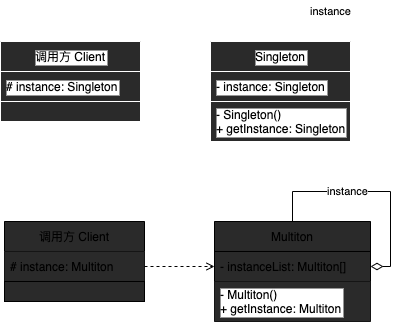

The diagram above was exported from draw.io. Its source (the exported page's mxGraphModel, read from the mxfile embedded in the PNG):
<mxGraphModel dx="822" dy="485" grid="1" gridSize="10" guides="1" tooltips="1" connect="1" arrows="1" fold="1" page="1" pageScale="1" pageWidth="827" pageHeight="1169" math="0" shadow="0">
  <root>
    <mxCell id="0" />
    <mxCell id="1" parent="0" />
    <mxCell id="2" value="Singleton" style="swimlane;fontStyle=0;childLayout=stackLayout;horizontal=1;startSize=30;horizontalStack=0;resizeParent=1;resizeParentMax=0;resizeLast=0;collapsible=1;marginBottom=0;fillColor=#2A2A2A;labelBackgroundColor=default;fontColor=default;labelBorderColor=none;strokeColor=#FFFFFF;" parent="1" vertex="1">
      <mxGeometry x="270" y="80" width="140" height="100" as="geometry" />
    </mxCell>
    <mxCell id="7" style="edgeStyle=none;html=1;exitX=1;exitY=0.5;exitDx=0;exitDy=0;entryX=0.5;entryY=0;entryDx=0;entryDy=0;startArrow=diamondThin;startFill=0;endArrow=none;endFill=0;targetPerimeterSpacing=1;rounded=0;startSize=10;sourcePerimeterSpacing=-1;fillColor=#2A2A2A;labelBackgroundColor=default;fontColor=default;labelBorderColor=none;strokeColor=#FFFFFF;" parent="2" source="3" target="2" edge="1">
      <mxGeometry relative="1" as="geometry">
        <Array as="points">
          <mxPoint x="160" y="45" />
          <mxPoint x="160" y="-30" />
          <mxPoint x="70" y="-30" />
        </Array>
      </mxGeometry>
    </mxCell>
    <mxCell id="20" value="instance" style="edgeLabel;html=1;align=center;verticalAlign=middle;resizable=0;points=[];fillColor=#2A2A2A;labelBackgroundColor=default;fontColor=default;labelBorderColor=none;strokeColor=#FFFFFF;" parent="7" vertex="1" connectable="0">
      <mxGeometry x="0.4243" relative="1" as="geometry">
        <mxPoint x="18" as="offset" />
      </mxGeometry>
    </mxCell>
    <mxCell id="3" value="- instance: Singleton" style="text;strokeColor=#FFFFFF;fillColor=#2A2A2A;align=left;verticalAlign=middle;spacingLeft=4;spacingRight=4;overflow=hidden;points=[[0,0.5],[1,0.5]];portConstraint=eastwest;rotatable=0;labelBackgroundColor=default;fontColor=default;labelBorderColor=none;" parent="2" vertex="1">
      <mxGeometry y="30" width="140" height="30" as="geometry" />
    </mxCell>
    <mxCell id="4" value="- Singleton()&#10;+ getInstance: Singleton" style="text;strokeColor=#FFFFFF;fillColor=#2A2A2A;align=left;verticalAlign=middle;spacingLeft=4;spacingRight=4;overflow=hidden;points=[[0,0.5],[1,0.5]];portConstraint=eastwest;rotatable=0;labelBackgroundColor=default;fontColor=default;labelBorderColor=none;" parent="2" vertex="1">
      <mxGeometry y="60" width="140" height="40" as="geometry" />
    </mxCell>
    <mxCell id="8" value="调用方 Client" style="swimlane;fontStyle=0;childLayout=stackLayout;horizontal=1;startSize=30;horizontalStack=0;resizeParent=1;resizeParentMax=0;resizeLast=0;collapsible=1;marginBottom=0;strokeColor=#FFFFFF;fillColor=#2A2A2A;labelBackgroundColor=default;fontColor=default;labelBorderColor=none;" parent="1" vertex="1">
      <mxGeometry x="60" y="80" width="140" height="80" as="geometry" />
    </mxCell>
    <mxCell id="9" value="# instance: Singleton" style="text;strokeColor=#FFFFFF;fillColor=#2A2A2A;align=left;verticalAlign=middle;spacingLeft=4;spacingRight=4;overflow=hidden;points=[[0,0.5],[1,0.5]];portConstraint=eastwest;rotatable=0;labelBackgroundColor=default;fontColor=default;labelBorderColor=none;" parent="8" vertex="1">
      <mxGeometry y="30" width="140" height="30" as="geometry" />
    </mxCell>
    <mxCell id="21" value="" style="rounded=0;whiteSpace=wrap;html=1;strokeColor=#FFFFFF;fillColor=#2A2A2A;labelBackgroundColor=default;fontColor=default;labelBorderColor=none;" parent="8" vertex="1">
      <mxGeometry y="60" width="140" height="20" as="geometry" />
    </mxCell>
    <mxCell id="12" value="" style="endArrow=open;html=1;targetPerimeterSpacing=1;exitX=1;exitY=0.5;exitDx=0;exitDy=0;entryX=0;entryY=0.5;entryDx=0;entryDy=0;dashed=1;rounded=0;endFill=0;startSize=10;fillColor=#2A2A2A;labelBackgroundColor=default;fontColor=default;labelBorderColor=none;strokeColor=#FFFFFF;" parent="1" source="9" target="3" edge="1">
      <mxGeometry width="50" height="50" relative="1" as="geometry">
        <mxPoint x="180" y="220" as="sourcePoint" />
        <mxPoint x="230" y="170" as="targetPoint" />
      </mxGeometry>
    </mxCell>
    <mxCell id="13" value="Multiton" style="swimlane;fontStyle=0;childLayout=stackLayout;horizontal=1;startSize=30;horizontalStack=0;resizeParent=1;resizeParentMax=0;resizeLast=0;collapsible=1;marginBottom=0;fontColor=default;labelBackgroundColor=#2A2A2A;shadow=0;fillColor=#2A2A2A;" parent="1" vertex="1">
      <mxGeometry x="274" y="260" width="156" height="100" as="geometry" />
    </mxCell>
    <mxCell id="14" style="edgeStyle=none;html=1;exitX=1;exitY=0.5;exitDx=0;exitDy=0;entryX=0.5;entryY=0;entryDx=0;entryDy=0;startArrow=diamondThin;startFill=0;endArrow=none;endFill=0;targetPerimeterSpacing=1;rounded=0;startSize=10;sourcePerimeterSpacing=-1;fontColor=default;labelBackgroundColor=#2A2A2A;shadow=0;fillColor=#2A2A2A;" parent="13" source="15" target="13" edge="1">
      <mxGeometry relative="1" as="geometry">
        <Array as="points">
          <mxPoint x="176" y="45" />
          <mxPoint x="176" y="-30" />
          <mxPoint x="78" y="-30" />
        </Array>
      </mxGeometry>
    </mxCell>
    <mxCell id="23" value="instance" style="edgeLabel;html=1;align=center;verticalAlign=middle;resizable=0;points=[];fontColor=default;" vertex="1" connectable="0" parent="14">
      <mxGeometry x="0.2418" relative="1" as="geometry">
        <mxPoint as="offset" />
      </mxGeometry>
    </mxCell>
    <mxCell id="15" value="- instanceList: Multiton[]" style="text;strokeColor=default;fillColor=#2A2A2A;align=left;verticalAlign=middle;spacingLeft=4;spacingRight=4;overflow=hidden;points=[[0,0.5],[1,0.5]];portConstraint=eastwest;rotatable=0;fontColor=default;labelBackgroundColor=#2A2A2A;shadow=0;" parent="13" vertex="1">
      <mxGeometry y="30" width="156" height="30" as="geometry" />
    </mxCell>
    <mxCell id="16" value="- Multiton()&#10;+ getInstance: Multiton" style="text;strokeColor=none;fillColor=#2A2A2A;align=left;verticalAlign=middle;spacingLeft=4;spacingRight=4;overflow=hidden;points=[[0,0.5],[1,0.5]];portConstraint=eastwest;rotatable=0;fontColor=default;labelBackgroundColor=default;shadow=0;" parent="13" vertex="1">
      <mxGeometry y="60" width="156" height="40" as="geometry" />
    </mxCell>
    <mxCell id="17" value="调用方 Client" style="swimlane;fontStyle=0;childLayout=stackLayout;horizontal=1;startSize=30;horizontalStack=0;resizeParent=1;resizeParentMax=0;resizeLast=0;collapsible=1;marginBottom=0;strokeColor=default;fontColor=default;labelBackgroundColor=#2A2A2A;shadow=0;fillColor=#2A2A2A;" parent="1" vertex="1">
      <mxGeometry x="64" y="260" width="140" height="80" as="geometry" />
    </mxCell>
    <mxCell id="18" value="# instance: Multiton" style="text;strokeColor=none;fillColor=#2A2A2A;align=left;verticalAlign=middle;spacingLeft=4;spacingRight=4;overflow=hidden;points=[[0,0.5],[1,0.5]];portConstraint=eastwest;rotatable=0;fontColor=default;labelBackgroundColor=#2A2A2A;shadow=0;" parent="17" vertex="1">
      <mxGeometry y="30" width="140" height="30" as="geometry" />
    </mxCell>
    <mxCell id="22" value="" style="rounded=0;whiteSpace=wrap;html=1;strokeColor=default;fontColor=default;labelBackgroundColor=#2A2A2A;shadow=0;fillColor=#2A2A2A;" parent="17" vertex="1">
      <mxGeometry y="60" width="140" height="20" as="geometry" />
    </mxCell>
    <mxCell id="19" value="" style="endArrow=open;html=1;targetPerimeterSpacing=1;exitX=1;exitY=0.5;exitDx=0;exitDy=0;entryX=0;entryY=0.5;entryDx=0;entryDy=0;dashed=1;rounded=0;endFill=0;startSize=10;fontColor=default;labelBackgroundColor=#2A2A2A;shadow=0;fillColor=#2A2A2A;" parent="1" source="18" target="15" edge="1">
      <mxGeometry width="50" height="50" relative="1" as="geometry">
        <mxPoint x="184" y="400" as="sourcePoint" />
        <mxPoint x="234" y="350" as="targetPoint" />
      </mxGeometry>
    </mxCell>
  </root>
</mxGraphModel>